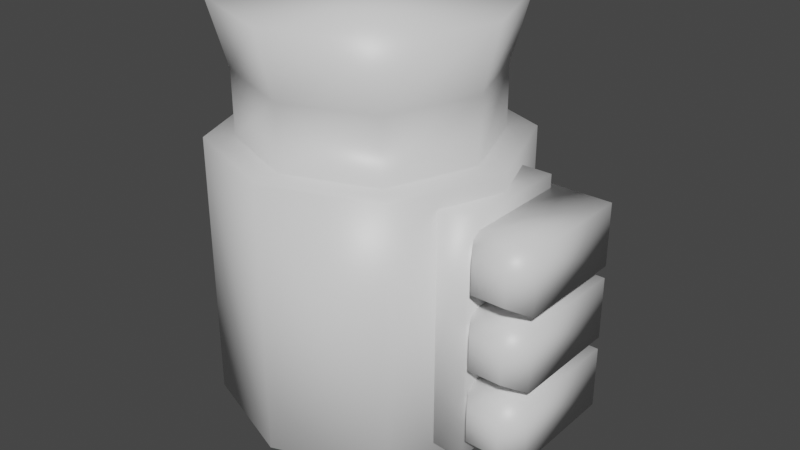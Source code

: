 # Source: blaster_003.blend  (saved by Blender 3.0.42; exported with 4.5.12 LTS)
import bpy
from mathutils import Matrix  # noqa: F401  (used for matrix-valued properties, if any)

bpy.ops.wm.read_factory_settings(use_empty=True)
scene = bpy.context.scene
scene.name = 'Scene'

# ---- collections
col_collection = bpy.data.collections.new('Collection'); scene.collection.children.link(col_collection)

# ---- materials (node trees are filled in below, after node groups)
mat_material = bpy.data.materials.new('Material')
mat_material.alpha_threshold = 0.0
mat_material.use_transparent_shadow = False
mat_material.line_color = (0.0, 0.0, 0.0, 1.0)

# ---- material node trees
mat_material.use_nodes = True; mat_material.node_tree.nodes.clear()
_N = mat_material.node_tree.nodes; _L = mat_material.node_tree.links
n0 = _N.new('ShaderNodeOutputMaterial'); n0.name = 'Material Output'; n0.location = (300, 300)
n1 = _N.new('ShaderNodeBsdfPrincipled'); n1.name = 'Principled BSDF'; n1.location = (10, 300)
n1.distribution = 'GGX'
n1.subsurface_method = 'RANDOM_WALK_SKIN'
n1.inputs[2].default_value = 0.4
n1.inputs[3].default_value = 1.45
n1.inputs[27].default_value = (0.0, 0.0, 0.0, 1.0)
n1.inputs[28].default_value = 1.0
_L.new(n1.outputs[0], n0.inputs[0])
n0.is_active_output = True

# ---- world
world_world = bpy.data.worlds.new('World'); scene.world = world_world
world_world.use_nodes = True; world_world.node_tree.nodes.clear()
_N = world_world.node_tree.nodes; _L = world_world.node_tree.links
n0 = _N.new('ShaderNodeOutputWorld'); n0.name = 'World Output'; n0.location = (300, 300)
n1 = _N.new('ShaderNodeBackground'); n1.name = 'Background'; n1.location = (10, 300)
n1.inputs[0].default_value = (0.05088, 0.05088, 0.05088, 1.0)
_L.new(n1.outputs[0], n0.inputs[0])
n0.is_active_output = True
world_world.color = (0.05088, 0.05088, 0.05088)
world_world.use_sun_shadow = False
world_world.sun_shadow_jitter_overblur = 0.0

# ---- meshes
me_cube_001 = bpy.data.meshes.new('Cube.001')
me_cube_001.from_pydata([(0.2537, 0.2537, 0.0006268), (-0.2537, 0.2537, 0.0006268), (4.725e-07, 0.3488, 0.0006268), (-4.89e-07, -0.3488, 0.0006268), (0.2537, -0.2537, 0.0006268), (-0.2537, -0.2537, 0.0006268), (-0.3488, 4.866e-08, 0.0006268), (0.3488, -2.929e-08, 0.0006268), (-6.714e-07, -0.4794, 1.489), (-0.3488, -0.3488, 1.489), (6.503e-07, 0.4794, 1.489), (-0.3488, 0.3488, 1.489), (0.3488, -0.3488, 1.489), (0.3488, 0.3488, 1.489), (0.4794, -4.206e-08, 1.489), (-0.4794, 6.511e-08, 1.489), (-0.304, 0.304, 1.04), (0.4179, -3.661e-08, 1.04), (-5.863e-07, -0.4179, 1.04), (-0.304, -0.304, 1.04), (-0.4179, 5.681e-08, 1.04), (0.304, 0.304, 1.04), (0.304, -0.304, 1.04), (5.659e-07, 0.4179, 1.04), (-0.3744, 0.3744, 0.1044), (0.5146, -4.916e-08, 0.1044), (-7.212e-07, -0.5146, 0.1044), (-0.3744, -0.3744, 0.1044), (-0.5146, 6.587e-08, 0.1044), (0.3744, 0.3744, 0.1044), (0.3744, -0.3744, 0.1044), (6.975e-07, 0.5146, 0.1044), (-0.5146, 6.587e-08, 1.04), (0.3744, 0.3744, 1.04), (0.3744, -0.3744, 1.04), (6.975e-07, 0.5146, 1.04), (-0.3744, 0.3744, 1.04), (0.5146, -4.916e-08, 1.04), (-7.212e-07, -0.5146, 1.04), (-0.3744, -0.3744, 1.04), (-0.4179, 5.681e-08, 1.259), (0.304, 0.304, 1.259), (0.304, -0.304, 1.259), (5.659e-07, 0.4179, 1.259), (-0.304, 0.304, 1.259), (0.4179, -3.661e-08, 1.259), (-5.863e-07, -0.4179, 1.259), (-0.304, -0.304, 1.259), (0.528, -0.1677, 0.4654), (0.528, -0.1677, 0.6798), (0.528, 0.2249, 0.4654), (0.528, 0.2249, 0.6798), (0.7425, -0.1677, 0.4654), (0.7425, -0.1677, 0.6798), (0.7425, 0.2249, 0.4654), (0.7425, 0.2249, 0.6798), (0.5772, -0.2467, 0.5145), (0.5772, -0.2467, 0.6307), (0.6934, -0.2467, 0.5145), (0.6934, -0.2467, 0.6307), (0.528, -0.1677, 0.7222), (0.528, -0.1677, 0.9366), (0.528, 0.2249, 0.7222), (0.528, 0.2249, 0.9366), (0.7425, -0.1677, 0.7222), (0.7425, -0.1677, 0.9366), (0.7425, 0.2249, 0.7222), (0.7425, 0.2249, 0.9366), (0.5772, -0.2467, 0.7713), (0.5772, -0.2467, 0.8875), (0.6934, -0.2467, 0.7713), (0.6934, -0.2467, 0.8875), (0.5466, -0.2182, 0.1612), (0.5466, -0.2182, 0.983), (0.5466, 0.196, 0.1612), (0.5466, 0.196, 0.983), (0.3644, -0.2182, 0.1612), (0.3644, -0.2182, 0.983), (0.3644, 0.196, 0.1612), (0.3644, 0.196, 0.983), (0.528, -0.1677, 0.207), (0.528, -0.1677, 0.4215), (0.528, 0.2249, 0.207), (0.528, 0.2249, 0.4215), (0.7425, -0.1677, 0.207), (0.7425, -0.1677, 0.4215), (0.7425, 0.2249, 0.207), (0.7425, 0.2249, 0.4215), (0.5772, -0.2467, 0.2562), (0.5772, -0.2467, 0.3724), (0.6934, -0.2467, 0.2562), (0.6934, -0.2467, 0.3724)], [], [(3, 5, 6, 1, 2, 0, 7, 4), (10, 11, 15, 9, 8, 12, 14, 13), (44, 40, 15, 11), (45, 41, 13, 14), (46, 42, 12, 8), (42, 45, 14, 12), (47, 46, 8, 9), (40, 47, 9, 15), (41, 43, 10, 13), (36, 32, 20, 16), (37, 33, 21, 17), (38, 34, 22, 18), (34, 37, 17, 22), (39, 38, 18, 19), (32, 39, 19, 20), (33, 35, 23, 21), (35, 36, 16, 23), (2, 1, 24, 31), (0, 2, 31, 29), (6, 5, 27, 28), (5, 3, 26, 27), (4, 7, 25, 30), (3, 4, 30, 26), (7, 0, 29, 25), (1, 6, 28, 24), (31, 35, 33, 29), (27, 39, 32, 28), (26, 38, 39, 27), (25, 37, 34, 30), (30, 34, 38, 26), (29, 33, 37, 25), (28, 32, 36, 24), (24, 36, 35, 31), (43, 44, 11, 10), (23, 16, 44, 43), (21, 23, 43, 41), (20, 19, 47, 40), (19, 18, 46, 47), (22, 17, 45, 42), (18, 22, 42, 46), (17, 21, 41, 45), (16, 20, 40, 44), (48, 49, 51, 50), (50, 51, 55, 54), (54, 55, 53, 52), (49, 48, 56, 57), (50, 54, 52, 48), (55, 51, 49, 53), (58, 59, 57, 56), (48, 52, 58, 56), (53, 49, 57, 59), (52, 53, 59, 58), (60, 61, 63, 62), (62, 63, 67, 66), (66, 67, 65, 64), (61, 60, 68, 69), (62, 66, 64, 60), (67, 63, 61, 65), (70, 71, 69, 68), (60, 64, 70, 68), (65, 61, 69, 71), (64, 65, 71, 70), (74, 72, 73, 75), (75, 73, 77, 79), (74, 75, 79, 78), (73, 72, 76, 77), (72, 74, 78, 76), (80, 81, 83, 82), (82, 83, 87, 86), (86, 87, 85, 84), (81, 80, 88, 89), (82, 86, 84, 80), (87, 83, 81, 85), (90, 91, 89, 88), (80, 84, 90, 88), (85, 81, 89, 91), (84, 85, 91, 90)])
me_cube_001.polygons.foreach_set('use_smooth', [True] * 77)
_uv = me_cube_001.uv_layers.new(name='UVMap')
_uv.uv.foreach_set('vector', [0.6577, 0.2507, 0.7033, 0.2904, 0.7033, 0.3509, 0.6635, 0.3965, 0.603, 0.3965, 0.5574, 0.3568, 0.5574, 0.2963, 0.5972, 0.2507, 0.7579, 0.1545, 0.7033, 0.2172, 0.6201, 0.2172, 0.5574, 0.1626, 0.5574, 0.07941, 0.6121, 0.01673, 0.6952, 0.01673, 0.7579, 0.07137, 0.06977, 0.7701, 0.06977, 0.8426, 0.01673, 0.8474, 0.01673, 0.7642, 0.8162, 0.5879, 0.8162, 0.5154, 0.8693, 0.5096, 0.8693, 0.5927, 0.3122, 0.7753, 0.3122, 0.8478, 0.2591, 0.8536, 0.2591, 0.7705, 0.7898, 0.3731, 0.7898, 0.4456, 0.7367, 0.4504, 0.7367, 0.3673, 0.8205, 0.632, 0.8205, 0.7045, 0.7675, 0.7093, 0.7675, 0.6262, 0.5719, 0.763, 0.5719, 0.8355, 0.5189, 0.8414, 0.5189, 0.7582, 0.7028, 0.8355, 0.7028, 0.763, 0.7558, 0.7582, 0.7558, 0.8414, 0.734, 0.5682, 0.734, 0.6575, 0.7138, 0.6499, 0.7138, 0.5774, 0.5189, 0.5769, 0.5775, 0.5096, 0.5867, 0.5298, 0.5391, 0.5844, 0.5861, 0.7248, 0.5189, 0.6661, 0.5391, 0.6569, 0.5937, 0.7046, 0.5189, 0.6661, 0.5189, 0.5769, 0.5391, 0.5844, 0.5391, 0.6569, 0.6754, 0.7248, 0.5861, 0.7248, 0.5937, 0.7046, 0.6662, 0.7046, 0.734, 0.6575, 0.6754, 0.7248, 0.6662, 0.7046, 0.7138, 0.6499, 0.5775, 0.5096, 0.6668, 0.5096, 0.6592, 0.5298, 0.5867, 0.5298, 0.6668, 0.5096, 0.734, 0.5682, 0.7138, 0.5774, 0.6592, 0.5298, 0.3018, 0.6498, 0.3401, 0.6951, 0.3211, 0.7367, 0.2591, 0.6658, 0.3007, 0.5907, 0.3018, 0.6498, 0.2591, 0.6658, 0.2591, 0.572, 0.3993, 0.6945, 0.4438, 0.6559, 0.4854, 0.6746, 0.4154, 0.737, 0.4438, 0.6559, 0.4428, 0.5968, 0.4854, 0.5808, 0.4854, 0.6746, 0.4045, 0.5515, 0.3452, 0.5521, 0.3292, 0.5096, 0.4234, 0.5099, 0.4428, 0.5968, 0.4045, 0.5515, 0.4234, 0.5099, 0.4854, 0.5808, 0.3452, 0.5521, 0.3007, 0.5907, 0.2591, 0.572, 0.3292, 0.5096, 0.3401, 0.6951, 0.3993, 0.6945, 0.4154, 0.737, 0.3211, 0.7367, 0.01673, 0.5523, 0.2257, 0.5523, 0.2257, 0.6415, 0.01673, 0.6415, 0.01673, 0.2845, 0.2257, 0.2845, 0.2257, 0.3738, 0.01673, 0.3738, 0.01673, 0.1952, 0.2257, 0.1952, 0.2257, 0.2845, 0.01673, 0.2845, 0.01673, 0.01673, 0.2257, 0.01673, 0.2257, 0.106, 0.01673, 0.106, 0.01673, 0.106, 0.2257, 0.106, 0.2257, 0.1952, 0.01673, 0.1952, 0.01673, 0.6415, 0.2257, 0.6415, 0.2257, 0.7308, 0.01673, 0.7308, 0.01673, 0.3738, 0.2257, 0.3738, 0.2257, 0.463, 0.01673, 0.463, 0.01673, 0.463, 0.2257, 0.463, 0.2257, 0.5523, 0.01673, 0.5523, 0.7855, 0.329, 0.7855, 0.2565, 0.8385, 0.2507, 0.8385, 0.3338, 0.7367, 0.329, 0.7367, 0.2565, 0.7855, 0.2565, 0.7855, 0.329, 0.6541, 0.8355, 0.6541, 0.763, 0.7028, 0.763, 0.7028, 0.8355, 0.6206, 0.763, 0.6206, 0.8355, 0.5719, 0.8355, 0.5719, 0.763, 0.8693, 0.632, 0.8693, 0.7045, 0.8205, 0.7045, 0.8205, 0.632, 0.8385, 0.3731, 0.8385, 0.4456, 0.7898, 0.4456, 0.7898, 0.3731, 0.3609, 0.7753, 0.3609, 0.8478, 0.3122, 0.8478, 0.3122, 0.7753, 0.7675, 0.5879, 0.7675, 0.5154, 0.8162, 0.5154, 0.8162, 0.5879, 0.1185, 0.7701, 0.1185, 0.8426, 0.06977, 0.8426, 0.06977, 0.7701, 0.1519, 0.785, 0.1998, 0.785, 0.1998, 0.8727, 0.1519, 0.8727, 0.9198, 0.3926, 0.9198, 0.4404, 0.8719, 0.4404, 0.8719, 0.3926, 0.5122, 0.9227, 0.5122, 0.8748, 0.5998, 0.8748, 0.5998, 0.9227, 0.1998, 0.785, 0.1519, 0.785, 0.1629, 0.7642, 0.1889, 0.7642, 0.8372, 0.8667, 0.7893, 0.8667, 0.7893, 0.779, 0.8372, 0.779, 0.9506, 0.618, 0.9027, 0.618, 0.9027, 0.5304, 0.9506, 0.5304, 0.5574, 0.4559, 0.5574, 0.43, 0.5834, 0.43, 0.5834, 0.4559, 0.8372, 0.779, 0.7893, 0.779, 0.8002, 0.7582, 0.8262, 0.7582, 0.9506, 0.5304, 0.9027, 0.5304, 0.9137, 0.5096, 0.9396, 0.5096, 0.5998, 0.9227, 0.5998, 0.8748, 0.6206, 0.8858, 0.6206, 0.9117, 0.8727, 0.03751, 0.9206, 0.03751, 0.9206, 0.1252, 0.8727, 0.1252, 0.8372, 0.9001, 0.8372, 0.948, 0.7893, 0.948, 0.7893, 0.9001, 0.7079, 0.8748, 0.7558, 0.8748, 0.7558, 0.9625, 0.7079, 0.9625, 0.9206, 0.03751, 0.8727, 0.03751, 0.8837, 0.01673, 0.9096, 0.01673, 0.3609, 0.8871, 0.3609, 0.935, 0.2732, 0.935, 0.2732, 0.8871, 0.8998, 0.1586, 0.8998, 0.2065, 0.8122, 0.2065, 0.8122, 0.1586, 0.6762, 0.4559, 0.6762, 0.43, 0.7022, 0.43, 0.7022, 0.4559, 0.2732, 0.8871, 0.2732, 0.935, 0.2525, 0.924, 0.2525, 0.898, 0.8122, 0.1586, 0.8122, 0.2065, 0.7914, 0.1955, 0.7914, 0.1696, 0.7079, 0.9625, 0.7558, 0.9625, 0.7449, 0.9833, 0.7189, 0.9833, 0.4833, 0.2002, 0.4833, 0.2927, 0.2998, 0.2927, 0.2998, 0.2002, 0.2998, 0.2002, 0.2998, 0.2927, 0.2591, 0.2927, 0.2591, 0.2002, 0.4833, 0.2002, 0.4833, 0.01673, 0.524, 0.01673, 0.524, 0.2002, 0.4833, 0.4761, 0.4833, 0.2927, 0.524, 0.2927, 0.524, 0.4761, 0.4833, 0.2927, 0.4833, 0.2002, 0.524, 0.2002, 0.524, 0.2927, 0.8719, 0.2714, 0.9198, 0.2714, 0.9198, 0.3591, 0.8719, 0.3591, 0.06461, 0.8808, 0.06461, 0.9287, 0.01673, 0.9287, 0.01673, 0.8808, 0.4422, 0.8789, 0.3944, 0.8789, 0.3944, 0.7913, 0.4422, 0.7913, 0.9198, 0.2714, 0.8719, 0.2714, 0.8829, 0.2507, 0.9089, 0.2507, 0.8393, 0.1252, 0.7914, 0.1252, 0.7914, 0.03751, 0.8393, 0.03751, 0.9185, 0.8667, 0.8706, 0.8667, 0.8706, 0.779, 0.9185, 0.779, 0.6428, 0.4559, 0.6168, 0.4559, 0.6168, 0.43, 0.6428, 0.43, 0.8393, 0.03751, 0.7914, 0.03751, 0.8023, 0.01673, 0.8283, 0.01673, 0.9185, 0.779, 0.8706, 0.779, 0.8816, 0.7582, 0.9075, 0.7582, 0.4422, 0.7913, 0.3944, 0.7913, 0.4053, 0.7705, 0.4313, 0.7705])
me_cube_001.materials.append(mat_material)
me_cube_001.use_remesh_preserve_volume = False
me_cube_001.use_remesh_preserve_attributes = False
me_cube_001.use_mirror_y = True
me_cube_001.use_mirror_vertex_groups = False
me_cube_001.update()

# ---- objects
ob_blaster_003 = bpy.data.objects.new('blaster_003', me_cube_001)

# ---- transforms, parenting, visibility, modifiers, constraints
ob_blaster_003.location = (0.0, 0.0, 0.0)
ob_blaster_003.lock_rotations_4d = False
ob_blaster_003.empty_display_type = 'ARROWS'
ob_blaster_003.lineart.crease_threshold = 0.0
ob_blaster_003.use_mesh_mirror_y = True

# ---- collection membership
col_collection.objects.link(ob_blaster_003)

# ---- scene / render settings (as saved in the file)
scene.frame_start = 1; scene.frame_end = 250; scene.frame_set(2)
scene.render.engine = 'BLENDER_EEVEE_NEXT'
scene.cycles.sampling_pattern = 'TABULATED_SOBOL'
scene.cycles.use_light_tree = False
scene.view_settings.view_transform = 'Filmic'
bpy.context.view_layer.update()

# ---- added for rendering (the .blend has no active camera and no usable light): camera, sun
cam_auto = bpy.data.cameras.new('AutoCamera')
cam_auto.lens = 50.0
cam_auto.sensor_width = 36.0
cam_auto.clip_end = 1000.0
ob_auto_camera = bpy.data.objects.new('AutoCamera', cam_auto)
scene.collection.objects.link(ob_auto_camera)
ob_auto_camera.location = (2.1526, -2.4464, 2.37577)
ob_auto_camera.rotation_euler = (1.09748, -7.21219e-08, 0.694738)
scene.camera = ob_auto_camera
light_auto_sun = bpy.data.lights.new('AutoSun', 'SUN')
light_auto_sun.energy = 3.0
light_auto_sun.angle = 0.0523599
ob_auto_sun = bpy.data.objects.new('AutoSun', light_auto_sun)
scene.collection.objects.link(ob_auto_sun)
ob_auto_sun.rotation_euler = (0.872665, 0.174533, 0.523599)
bpy.context.view_layer.update()
